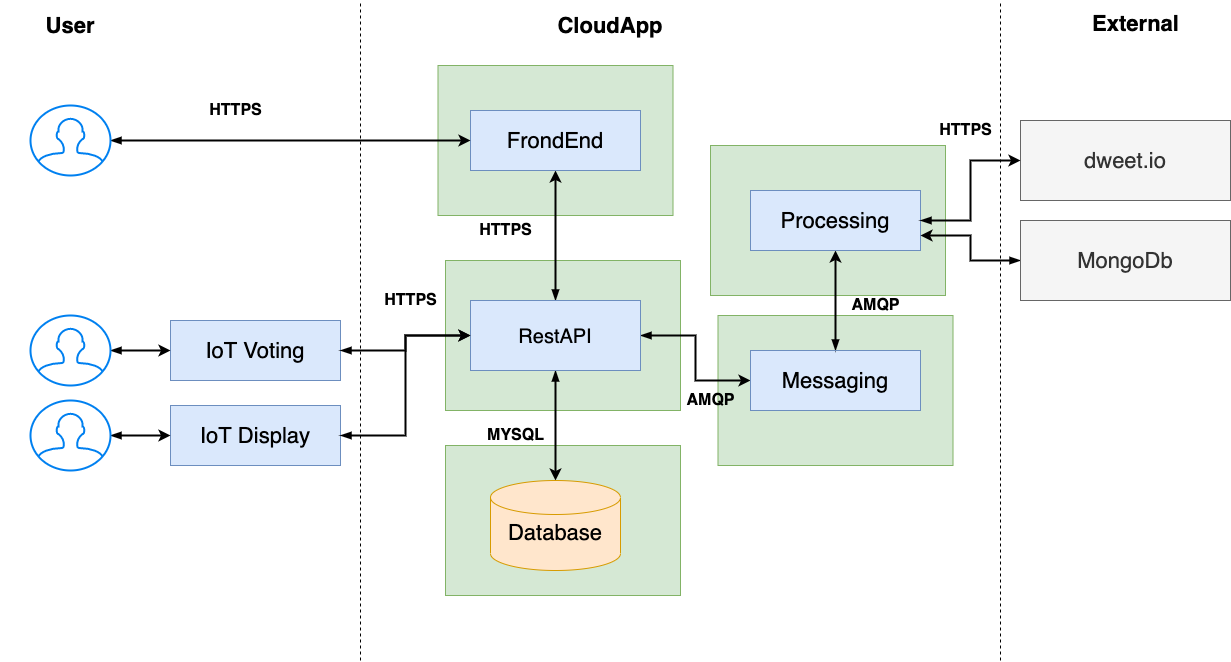

The diagram above was exported from draw.io. Its source (the exported page's mxGraphModel, read from the mxfile embedded in the PNG):
<mxGraphModel dx="1506" dy="830" grid="1" gridSize="10" guides="1" tooltips="1" connect="1" arrows="1" fold="1" page="0" pageScale="1" pageWidth="850" pageHeight="1100" math="0" shadow="0">
  <root>
    <mxCell id="0" />
    <mxCell id="1" parent="0" />
    <mxCell id="uSY_zeDXxoWefg3J3PGC-15" value="&lt;b&gt;&lt;br&gt;&lt;/b&gt;" style="rounded=0;whiteSpace=wrap;html=1;align=left;fillColor=#d5e8d4;strokeColor=#82b366;" vertex="1" parent="1">
      <mxGeometry x="315" y="545" width="235" height="150" as="geometry" />
    </mxCell>
    <mxCell id="uSY_zeDXxoWefg3J3PGC-14" value="&lt;b&gt;&lt;br&gt;&lt;/b&gt;" style="rounded=0;whiteSpace=wrap;html=1;align=left;fillColor=#d5e8d4;strokeColor=#82b366;" vertex="1" parent="1">
      <mxGeometry x="587.5" y="415" width="235" height="150" as="geometry" />
    </mxCell>
    <mxCell id="uSY_zeDXxoWefg3J3PGC-13" value="&lt;b&gt;&lt;br&gt;&lt;/b&gt;" style="rounded=0;whiteSpace=wrap;html=1;align=left;fillColor=#d5e8d4;strokeColor=#82b366;" vertex="1" parent="1">
      <mxGeometry x="580" y="245" width="235" height="150" as="geometry" />
    </mxCell>
    <mxCell id="uSY_zeDXxoWefg3J3PGC-12" value="&lt;b&gt;&lt;br&gt;&lt;/b&gt;" style="rounded=0;whiteSpace=wrap;html=1;align=left;fillColor=#d5e8d4;strokeColor=#82b366;" vertex="1" parent="1">
      <mxGeometry x="307.5" y="165" width="235" height="150" as="geometry" />
    </mxCell>
    <mxCell id="POYa3rj1FPTgSTqGW85i-14" value="&lt;b&gt;&lt;br&gt;&lt;/b&gt;" style="rounded=0;whiteSpace=wrap;html=1;align=left;fillColor=#d5e8d4;strokeColor=#82b366;" parent="1" vertex="1">
      <mxGeometry x="315" y="360" width="235" height="150" as="geometry" />
    </mxCell>
    <mxCell id="E9mfV4vEJeYdUEhxdeUs-2" value="User" style="text;html=1;strokeColor=none;fillColor=none;align=center;verticalAlign=middle;whiteSpace=wrap;rounded=0;fontStyle=1;fontSize=22;" parent="1" vertex="1">
      <mxGeometry x="-130" y="100" width="140" height="50" as="geometry" />
    </mxCell>
    <mxCell id="POYa3rj1FPTgSTqGW85i-4" style="edgeStyle=orthogonalEdgeStyle;rounded=0;orthogonalLoop=1;jettySize=auto;html=1;entryX=0.5;entryY=1;entryDx=0;entryDy=0;startArrow=blockThin;startFill=1;strokeWidth=2;" parent="1" source="E9mfV4vEJeYdUEhxdeUs-7" target="POYa3rj1FPTgSTqGW85i-3" edge="1">
      <mxGeometry relative="1" as="geometry" />
    </mxCell>
    <mxCell id="POYa3rj1FPTgSTqGW85i-20" style="edgeStyle=orthogonalEdgeStyle;rounded=0;orthogonalLoop=1;jettySize=auto;html=1;exitX=1;exitY=0.5;exitDx=0;exitDy=0;entryX=0;entryY=0.5;entryDx=0;entryDy=0;startArrow=blockThin;startFill=1;strokeColor=#000000;strokeWidth=2;" parent="1" source="E9mfV4vEJeYdUEhxdeUs-7" target="POYa3rj1FPTgSTqGW85i-17" edge="1">
      <mxGeometry relative="1" as="geometry" />
    </mxCell>
    <mxCell id="POYa3rj1FPTgSTqGW85i-28" style="edgeStyle=orthogonalEdgeStyle;rounded=0;orthogonalLoop=1;jettySize=auto;html=1;startArrow=blockThin;startFill=1;strokeColor=#000000;strokeWidth=2;" parent="1" source="E9mfV4vEJeYdUEhxdeUs-7" target="E9mfV4vEJeYdUEhxdeUs-12" edge="1">
      <mxGeometry relative="1" as="geometry" />
    </mxCell>
    <mxCell id="E9mfV4vEJeYdUEhxdeUs-7" value="&lt;span style=&quot;font-size: 20px&quot;&gt;RestAPI&lt;/span&gt;" style="rounded=0;whiteSpace=wrap;html=1;fontSize=22;fillColor=#dae8fc;strokeColor=#6c8ebf;" parent="1" vertex="1">
      <mxGeometry x="340" y="400" width="170" height="70" as="geometry" />
    </mxCell>
    <mxCell id="E9mfV4vEJeYdUEhxdeUs-12" value="&lt;p style=&quot;line-height: 120%&quot;&gt;Database&lt;/p&gt;" style="shape=cylinder2;whiteSpace=wrap;html=1;boundedLbl=1;backgroundOutline=1;size=17;fontSize=22;fillColor=#ffe6cc;strokeColor=#d79b00;verticalAlign=bottom;" parent="1" vertex="1">
      <mxGeometry x="360" y="580" width="130" height="90" as="geometry" />
    </mxCell>
    <mxCell id="POYa3rj1FPTgSTqGW85i-8" style="edgeStyle=orthogonalEdgeStyle;rounded=0;orthogonalLoop=1;jettySize=auto;html=1;startArrow=blockThin;startFill=1;strokeColor=#000000;strokeWidth=2;" parent="1" source="E9mfV4vEJeYdUEhxdeUs-22" target="E9mfV4vEJeYdUEhxdeUs-7" edge="1">
      <mxGeometry relative="1" as="geometry" />
    </mxCell>
    <mxCell id="E9mfV4vEJeYdUEhxdeUs-22" value="IoT Voting" style="rounded=0;whiteSpace=wrap;html=1;fontSize=22;fillColor=#dae8fc;strokeColor=#6c8ebf;" parent="1" vertex="1">
      <mxGeometry x="40" y="420" width="170" height="60" as="geometry" />
    </mxCell>
    <mxCell id="E9mfV4vEJeYdUEhxdeUs-31" value="dweet.io" style="whiteSpace=wrap;html=1;fillColor=#f5f5f5;fontSize=22;strokeColor=#666666;fontColor=#333333;" parent="1" vertex="1">
      <mxGeometry x="890" y="220" width="210" height="80" as="geometry" />
    </mxCell>
    <mxCell id="5WMwlIYyCYfovz2jieML-2" value="&lt;font style=&quot;font-size: 22px&quot;&gt;&lt;b&gt;External&lt;/b&gt;&lt;/font&gt;" style="text;html=1;align=center;verticalAlign=middle;resizable=0;points=[];autosize=1;" parent="1" vertex="1">
      <mxGeometry x="955" y="112.5" width="100" height="20" as="geometry" />
    </mxCell>
    <mxCell id="5WMwlIYyCYfovz2jieML-11" value="&lt;font size=&quot;1&quot;&gt;&lt;b style=&quot;font-size: 16px&quot;&gt;HTTPS&lt;/b&gt;&lt;/font&gt;" style="text;html=1;align=center;verticalAlign=middle;resizable=0;points=[];autosize=1;" parent="1" vertex="1">
      <mxGeometry x="340" y="320" width="70" height="20" as="geometry" />
    </mxCell>
    <mxCell id="POYa3rj1FPTgSTqGW85i-2" value="CloudApp" style="text;html=1;strokeColor=none;fillColor=none;align=center;verticalAlign=middle;whiteSpace=wrap;rounded=0;fontStyle=1;fontSize=22;" parent="1" vertex="1">
      <mxGeometry x="410" y="100" width="140" height="50" as="geometry" />
    </mxCell>
    <mxCell id="POYa3rj1FPTgSTqGW85i-3" value="FrondEnd" style="rounded=0;whiteSpace=wrap;html=1;fontSize=22;fillColor=#dae8fc;strokeColor=#6c8ebf;" parent="1" vertex="1">
      <mxGeometry x="340" y="210" width="170" height="60" as="geometry" />
    </mxCell>
    <mxCell id="POYa3rj1FPTgSTqGW85i-6" style="edgeStyle=orthogonalEdgeStyle;rounded=0;orthogonalLoop=1;jettySize=auto;html=1;entryX=0;entryY=0.5;entryDx=0;entryDy=0;startArrow=blockThin;startFill=1;strokeColor=#000000;strokeWidth=2;" parent="1" source="POYa3rj1FPTgSTqGW85i-5" target="POYa3rj1FPTgSTqGW85i-3" edge="1">
      <mxGeometry relative="1" as="geometry" />
    </mxCell>
    <mxCell id="POYa3rj1FPTgSTqGW85i-5" value="" style="html=1;verticalLabelPosition=bottom;align=center;labelBackgroundColor=#ffffff;verticalAlign=top;strokeWidth=2;strokeColor=#0080F0;shadow=0;dashed=0;shape=mxgraph.ios7.icons.user;" parent="1" vertex="1">
      <mxGeometry x="-100" y="205" width="80" height="70" as="geometry" />
    </mxCell>
    <mxCell id="POYa3rj1FPTgSTqGW85i-7" value="&lt;font size=&quot;1&quot;&gt;&lt;b style=&quot;font-size: 16px&quot;&gt;HTTPS&lt;/b&gt;&lt;/font&gt;" style="text;html=1;align=center;verticalAlign=middle;resizable=0;points=[];autosize=1;" parent="1" vertex="1">
      <mxGeometry x="70" y="200" width="70" height="20" as="geometry" />
    </mxCell>
    <mxCell id="POYa3rj1FPTgSTqGW85i-11" style="edgeStyle=orthogonalEdgeStyle;rounded=0;orthogonalLoop=1;jettySize=auto;html=1;entryX=0;entryY=0.5;entryDx=0;entryDy=0;startArrow=blockThin;startFill=1;strokeColor=#000000;strokeWidth=2;" parent="1" source="POYa3rj1FPTgSTqGW85i-10" target="E9mfV4vEJeYdUEhxdeUs-22" edge="1">
      <mxGeometry relative="1" as="geometry" />
    </mxCell>
    <mxCell id="POYa3rj1FPTgSTqGW85i-10" value="" style="html=1;verticalLabelPosition=bottom;align=center;labelBackgroundColor=#ffffff;verticalAlign=top;strokeWidth=2;strokeColor=#0080F0;shadow=0;dashed=0;shape=mxgraph.ios7.icons.user;" parent="1" vertex="1">
      <mxGeometry x="-100" y="415" width="80" height="70" as="geometry" />
    </mxCell>
    <mxCell id="POYa3rj1FPTgSTqGW85i-12" value="&lt;font size=&quot;1&quot;&gt;&lt;b style=&quot;font-size: 16px&quot;&gt;HTTPS&lt;/b&gt;&lt;/font&gt;" style="text;html=1;align=center;verticalAlign=middle;resizable=0;points=[];autosize=1;" parent="1" vertex="1">
      <mxGeometry x="245" y="390" width="70" height="20" as="geometry" />
    </mxCell>
    <mxCell id="POYa3rj1FPTgSTqGW85i-19" style="edgeStyle=orthogonalEdgeStyle;rounded=0;orthogonalLoop=1;jettySize=auto;html=1;exitX=0.5;exitY=0;exitDx=0;exitDy=0;startArrow=blockThin;startFill=1;strokeColor=#000000;strokeWidth=2;" parent="1" source="POYa3rj1FPTgSTqGW85i-17" target="POYa3rj1FPTgSTqGW85i-18" edge="1">
      <mxGeometry relative="1" as="geometry" />
    </mxCell>
    <mxCell id="POYa3rj1FPTgSTqGW85i-17" value="Messaging" style="rounded=0;whiteSpace=wrap;html=1;fontSize=22;fillColor=#dae8fc;strokeColor=#6c8ebf;" parent="1" vertex="1">
      <mxGeometry x="620" y="450" width="170" height="60" as="geometry" />
    </mxCell>
    <mxCell id="POYa3rj1FPTgSTqGW85i-21" style="edgeStyle=orthogonalEdgeStyle;rounded=0;orthogonalLoop=1;jettySize=auto;html=1;exitX=1;exitY=0.5;exitDx=0;exitDy=0;entryX=0;entryY=0.5;entryDx=0;entryDy=0;startArrow=blockThin;startFill=1;strokeColor=#000000;strokeWidth=2;" parent="1" source="POYa3rj1FPTgSTqGW85i-18" target="E9mfV4vEJeYdUEhxdeUs-31" edge="1">
      <mxGeometry relative="1" as="geometry" />
    </mxCell>
    <mxCell id="POYa3rj1FPTgSTqGW85i-18" value="Processing" style="rounded=0;whiteSpace=wrap;html=1;fontSize=22;fillColor=#dae8fc;strokeColor=#6c8ebf;" parent="1" vertex="1">
      <mxGeometry x="620" y="290" width="170" height="60" as="geometry" />
    </mxCell>
    <mxCell id="POYa3rj1FPTgSTqGW85i-23" style="edgeStyle=orthogonalEdgeStyle;rounded=0;orthogonalLoop=1;jettySize=auto;html=1;exitX=0;exitY=0.5;exitDx=0;exitDy=0;entryX=1;entryY=0.75;entryDx=0;entryDy=0;startArrow=blockThin;startFill=1;strokeColor=#000000;strokeWidth=2;" parent="1" source="POYa3rj1FPTgSTqGW85i-22" target="POYa3rj1FPTgSTqGW85i-18" edge="1">
      <mxGeometry relative="1" as="geometry" />
    </mxCell>
    <mxCell id="POYa3rj1FPTgSTqGW85i-22" value="MongoDb" style="whiteSpace=wrap;html=1;fillColor=#f5f5f5;fontSize=22;strokeColor=#666666;fontColor=#333333;" parent="1" vertex="1">
      <mxGeometry x="890" y="320" width="210" height="80" as="geometry" />
    </mxCell>
    <mxCell id="POYa3rj1FPTgSTqGW85i-27" value="&lt;font size=&quot;1&quot;&gt;&lt;b style=&quot;font-size: 16px&quot;&gt;HTTPS&lt;/b&gt;&lt;/font&gt;" style="text;html=1;align=center;verticalAlign=middle;resizable=0;points=[];autosize=1;" parent="1" vertex="1">
      <mxGeometry x="800" y="220" width="70" height="20" as="geometry" />
    </mxCell>
    <mxCell id="POYa3rj1FPTgSTqGW85i-29" value="&lt;span style=&quot;font-size: 16px&quot;&gt;&lt;b&gt;AMQP&lt;br&gt;&lt;/b&gt;&lt;/span&gt;" style="text;html=1;align=center;verticalAlign=middle;resizable=0;points=[];autosize=1;" parent="1" vertex="1">
      <mxGeometry x="550" y="490" width="60" height="20" as="geometry" />
    </mxCell>
    <mxCell id="POYa3rj1FPTgSTqGW85i-30" value="&lt;span style=&quot;font-size: 16px&quot;&gt;&lt;b&gt;AMQP&lt;br&gt;&lt;/b&gt;&lt;/span&gt;" style="text;html=1;align=center;verticalAlign=middle;resizable=0;points=[];autosize=1;" parent="1" vertex="1">
      <mxGeometry x="715" y="395" width="60" height="20" as="geometry" />
    </mxCell>
    <mxCell id="uSY_zeDXxoWefg3J3PGC-1" value="&lt;span style=&quot;font-size: 16px&quot;&gt;&lt;b&gt;MYSQL&lt;br&gt;&lt;/b&gt;&lt;/span&gt;" style="text;html=1;align=center;verticalAlign=middle;resizable=0;points=[];autosize=1;" vertex="1" parent="1">
      <mxGeometry x="350" y="525" width="70" height="20" as="geometry" />
    </mxCell>
    <mxCell id="uSY_zeDXxoWefg3J3PGC-4" value="" style="endArrow=none;dashed=1;html=1;" edge="1" parent="1">
      <mxGeometry width="50" height="50" relative="1" as="geometry">
        <mxPoint x="230" y="760" as="sourcePoint" />
        <mxPoint x="230" y="100" as="targetPoint" />
      </mxGeometry>
    </mxCell>
    <mxCell id="uSY_zeDXxoWefg3J3PGC-6" style="edgeStyle=orthogonalEdgeStyle;rounded=0;orthogonalLoop=1;jettySize=auto;html=1;startArrow=blockThin;startFill=1;strokeColor=#000000;strokeWidth=2;entryX=0;entryY=0.5;entryDx=0;entryDy=0;" edge="1" parent="1" source="uSY_zeDXxoWefg3J3PGC-7" target="E9mfV4vEJeYdUEhxdeUs-7">
      <mxGeometry relative="1" as="geometry">
        <mxPoint x="340" y="520" as="targetPoint" />
      </mxGeometry>
    </mxCell>
    <mxCell id="uSY_zeDXxoWefg3J3PGC-7" value="IoT Display" style="rounded=0;whiteSpace=wrap;html=1;fontSize=22;fillColor=#dae8fc;strokeColor=#6c8ebf;" vertex="1" parent="1">
      <mxGeometry x="40" y="505" width="170" height="60" as="geometry" />
    </mxCell>
    <mxCell id="uSY_zeDXxoWefg3J3PGC-8" style="edgeStyle=orthogonalEdgeStyle;rounded=0;orthogonalLoop=1;jettySize=auto;html=1;entryX=0;entryY=0.5;entryDx=0;entryDy=0;startArrow=blockThin;startFill=1;strokeColor=#000000;strokeWidth=2;" edge="1" parent="1" source="uSY_zeDXxoWefg3J3PGC-9" target="uSY_zeDXxoWefg3J3PGC-7">
      <mxGeometry relative="1" as="geometry" />
    </mxCell>
    <mxCell id="uSY_zeDXxoWefg3J3PGC-9" value="" style="html=1;verticalLabelPosition=bottom;align=center;labelBackgroundColor=#ffffff;verticalAlign=top;strokeWidth=2;strokeColor=#0080F0;shadow=0;dashed=0;shape=mxgraph.ios7.icons.user;" vertex="1" parent="1">
      <mxGeometry x="-100" y="500" width="80" height="70" as="geometry" />
    </mxCell>
    <mxCell id="uSY_zeDXxoWefg3J3PGC-10" value="" style="endArrow=none;dashed=1;html=1;" edge="1" parent="1">
      <mxGeometry width="50" height="50" relative="1" as="geometry">
        <mxPoint x="870" y="760" as="sourcePoint" />
        <mxPoint x="870" y="100" as="targetPoint" />
      </mxGeometry>
    </mxCell>
  </root>
</mxGraphModel>